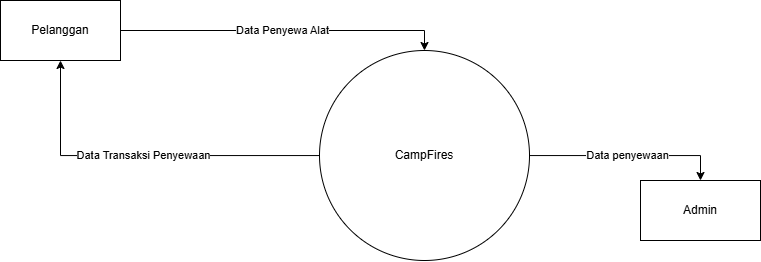

The diagram above was exported from draw.io. Its source (the exported page's mxGraphModel, read from the mxfile embedded in the PNG):
<mxGraphModel dx="2796" dy="922" grid="1" gridSize="10" guides="1" tooltips="1" connect="1" arrows="1" fold="1" page="1" pageScale="1" pageWidth="827" pageHeight="1169" math="0" shadow="0">
  <root>
    <mxCell id="0" />
    <mxCell id="1" parent="0" />
    <mxCell id="MlBsiieluV4tQpjuw6bT-4" value="Data Transaksi Penyewaan" style="edgeStyle=orthogonalEdgeStyle;rounded=0;orthogonalLoop=1;jettySize=auto;html=1;entryX=0.5;entryY=1;entryDx=0;entryDy=0;" parent="1" source="MlBsiieluV4tQpjuw6bT-1" target="MlBsiieluV4tQpjuw6bT-3" edge="1">
      <mxGeometry relative="1" as="geometry" />
    </mxCell>
    <mxCell id="MlBsiieluV4tQpjuw6bT-5" value="Data penyewaan" style="edgeStyle=orthogonalEdgeStyle;rounded=0;orthogonalLoop=1;jettySize=auto;html=1;entryX=0.5;entryY=0;entryDx=0;entryDy=0;" parent="1" source="MlBsiieluV4tQpjuw6bT-1" target="MlBsiieluV4tQpjuw6bT-2" edge="1">
      <mxGeometry relative="1" as="geometry" />
    </mxCell>
    <mxCell id="MlBsiieluV4tQpjuw6bT-1" value="CampFires" style="ellipse;whiteSpace=wrap;html=1;aspect=fixed;" parent="1" vertex="1">
      <mxGeometry x="309" y="220" width="210" height="210" as="geometry" />
    </mxCell>
    <mxCell id="MlBsiieluV4tQpjuw6bT-2" value="Admin" style="rounded=0;whiteSpace=wrap;html=1;" parent="1" vertex="1">
      <mxGeometry x="630" y="350" width="120" height="60" as="geometry" />
    </mxCell>
    <mxCell id="MlBsiieluV4tQpjuw6bT-6" value="Data Penyewa Alat" style="edgeStyle=orthogonalEdgeStyle;rounded=0;orthogonalLoop=1;jettySize=auto;html=1;entryX=0.5;entryY=0;entryDx=0;entryDy=0;" parent="1" source="MlBsiieluV4tQpjuw6bT-3" target="MlBsiieluV4tQpjuw6bT-1" edge="1">
      <mxGeometry relative="1" as="geometry" />
    </mxCell>
    <mxCell id="MlBsiieluV4tQpjuw6bT-3" value="Pelanggan" style="rounded=0;whiteSpace=wrap;html=1;" parent="1" vertex="1">
      <mxGeometry x="-10" y="170" width="120" height="60" as="geometry" />
    </mxCell>
  </root>
</mxGraphModel>